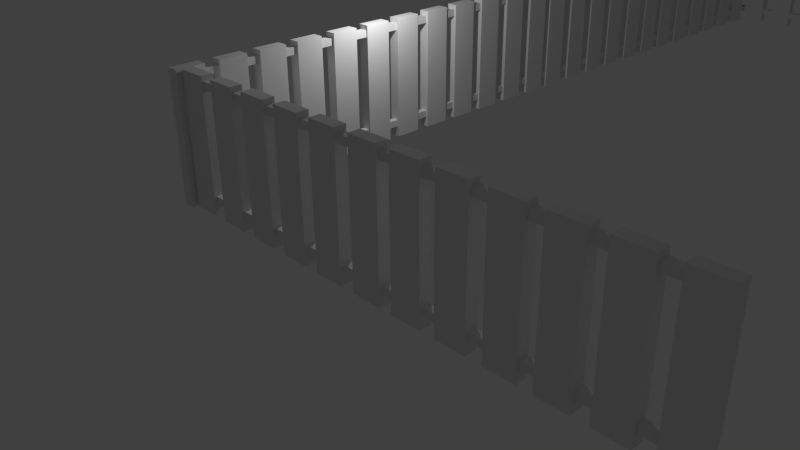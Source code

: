 # Source: redilprejoin2.blend  (saved by Blender 2.69.0; exported with 4.5.12 LTS)
import bpy
from mathutils import Matrix  # noqa: F401  (used for matrix-valued properties, if any)

bpy.ops.wm.read_factory_settings(use_empty=True)
scene = bpy.context.scene
scene.name = 'Scene'

# ---- collections
col_collection_1 = bpy.data.collections.new('Collection 1'); scene.collection.children.link(col_collection_1)

# ---- materials (node trees are filled in below, after node groups)
mat_blancomad = bpy.data.materials.new('BlancoMad')
mat_blancomad.alpha_threshold = 0.0
mat_blancomad.use_transparent_shadow = False
mat_blancomad.preview_render_type = 'CUBE'
mat_blancomad.roughness = 0.5
mat_blancomad.line_color = (0.0, 0.0, 0.0, 1.0)

# ---- material node trees

# ---- world
world_world = bpy.data.worlds.new('World'); scene.world = world_world
world_world.color = (0.05088, 0.05088, 0.05088)
world_world.use_sun_shadow = False
world_world.sun_shadow_jitter_overblur = 0.0
world_world.cycles.sampling_method = 'MANUAL'
world_world.cycles.sample_map_resolution = 256

# ---- cameras
cam_camera = bpy.data.cameras.new('Camera')
cam_camera.clip_end = 100.0
cam_camera.lens = 35.0
cam_camera.sensor_width = 32.0
cam_camera.sensor_height = 18.0
cam_camera.ortho_scale = 7.314
cam_camera.dof.focus_distance = 0.0
cam_camera.dof.aperture_fstop = 128.0

# ---- lights
light_lamp = bpy.data.lights.new('Lamp', 'POINT')
light_lamp.transmission_factor = 0.0
light_lamp.cutoff_distance = 30.0
light_lamp.energy = 100.0
light_lamp.shadow_buffer_clip_start = 1.001
light_lamp.shadow_soft_size = 0.1
light_lamp.shadow_maximum_resolution = 0.006
light_lamp.use_absolute_resolution = True
light_lamp.cycles.use_multiple_importance_sampling = False

# ---- meshes
me_redil = bpy.data.meshes.new('Redil')
me_redil.from_pydata([(5.343, 6.039, 0.2787), (5.343, 6.314, 0.1135), (5.46, 6.314, 0.1135), (5.46, 6.039, 0.2787), (5.343, 7.069, 2.023), (5.343, 7.344, 1.857), (5.46, 7.344, 1.857), (5.46, 7.069, 2.023), (5.343, 3.329, 1.869), (5.343, 7.692, 1.869), (5.46, 7.692, 1.869), (5.46, 3.329, 1.869), (5.343, 3.329, 1.983), (5.343, 7.692, 1.983), (5.46, 7.692, 1.983), (5.46, 3.329, 1.983), (4.925, -8.236, 1.88), (4.925, -8.122, 1.88), (5.232, -8.122, 1.88), (5.232, -8.236, 1.88), (4.925, -8.236, 1.993), (4.925, -8.122, 1.993), (5.232, -8.122, 1.993), (5.232, -8.236, 1.993), (5.632, -8.09, 0.06914), (5.632, -8.272, 0.06914), (5.181, -8.272, 0.06914), (5.181, -8.09, 0.06914), (5.632, -8.09, 2.069), (5.632, -8.272, 2.069), (5.181, -8.272, 2.069), (5.181, -8.09, 2.069), (4.925, -8.236, 0.2434), (4.925, -8.122, 0.2434), (5.232, -8.122, 0.2434), (5.232, -8.236, 0.2434), (4.925, -8.236, 0.3566), (4.925, -8.122, 0.3566), (5.232, -8.122, 0.3566), (5.232, -8.236, 0.3566), (4.242, -8.236, 1.88), (4.242, -8.122, 1.88), (4.549, -8.122, 1.88), (4.549, -8.236, 1.88), (4.242, -8.236, 1.993), (4.242, -8.122, 1.993), (4.549, -8.122, 1.993), (4.549, -8.236, 1.993), (4.949, -8.09, 0.06914), (4.949, -8.272, 0.06914), (4.498, -8.272, 0.06914), (4.498, -8.09, 0.06914), (4.949, -8.09, 2.069), (4.949, -8.272, 2.069), (4.498, -8.272, 2.069), (4.498, -8.09, 2.069), (4.242, -8.236, 0.2434), (4.242, -8.122, 0.2434), (4.549, -8.122, 0.2434), (4.549, -8.236, 0.2434), (4.242, -8.236, 0.3566), (4.242, -8.122, 0.3566), (4.549, -8.122, 0.3566), (4.549, -8.236, 0.3566), (3.572, -8.236, 1.88), (3.572, -8.122, 1.88), (3.879, -8.122, 1.88), (3.879, -8.236, 1.88), (3.572, -8.236, 1.993), (3.572, -8.122, 1.993), (3.879, -8.122, 1.993), (3.879, -8.236, 1.993), (4.279, -8.09, 0.06914), (4.279, -8.272, 0.06914), (3.829, -8.272, 0.06914), (3.829, -8.09, 0.06914), (4.279, -8.09, 2.069), (4.279, -8.272, 2.069), (3.829, -8.272, 2.069), (3.829, -8.09, 2.069), (3.572, -8.236, 0.2434), (3.572, -8.122, 0.2434), (3.879, -8.122, 0.2434), (3.879, -8.236, 0.2434), (3.572, -8.236, 0.3566), (3.572, -8.122, 0.3566), (3.879, -8.122, 0.3566), (3.879, -8.236, 0.3566), (2.909, -8.236, 1.88), (2.909, -8.122, 1.88), (3.216, -8.122, 1.88), (3.216, -8.236, 1.88), (2.909, -8.236, 1.993), (2.909, -8.122, 1.993), (3.216, -8.122, 1.993), (3.216, -8.236, 1.993), (3.616, -8.09, 0.06914), (3.616, -8.272, 0.06914), (3.166, -8.272, 0.06914), (3.166, -8.09, 0.06914), (3.616, -8.09, 2.069), (3.616, -8.272, 2.069), (3.166, -8.272, 2.069), (3.166, -8.09, 2.069), (2.909, -8.236, 0.2434), (2.909, -8.122, 0.2434), (3.216, -8.122, 0.2434), (3.216, -8.236, 0.2434), (2.909, -8.236, 0.3566), (2.909, -8.122, 0.3566), (3.216, -8.122, 0.3566), (3.216, -8.236, 0.3566), (2.226, -8.236, 1.88), (2.226, -8.122, 1.88), (2.533, -8.122, 1.88), (2.533, -8.236, 1.88), (2.226, -8.236, 1.993), (2.226, -8.122, 1.993), (2.533, -8.122, 1.993), (2.533, -8.236, 1.993), (2.933, -8.09, 0.06914), (2.933, -8.272, 0.06914), (2.483, -8.272, 0.06914), (2.483, -8.09, 0.06914), (2.933, -8.09, 2.069), (2.933, -8.272, 2.069), (2.483, -8.272, 2.069), (2.483, -8.09, 2.069), (2.226, -8.236, 0.2434), (2.226, -8.122, 0.2434), (2.533, -8.122, 0.2434), (2.533, -8.236, 0.2434), (2.226, -8.236, 0.3566), (2.226, -8.122, 0.3566), (2.533, -8.122, 0.3566), (2.533, -8.236, 0.3566), (1.557, -8.236, 1.88), (1.557, -8.122, 1.88), (1.864, -8.122, 1.88), (1.864, -8.236, 1.88), (1.557, -8.236, 1.993), (1.557, -8.122, 1.993), (1.864, -8.122, 1.993), (1.864, -8.236, 1.993), (2.264, -8.09, 0.06914), (2.264, -8.272, 0.06914), (1.814, -8.272, 0.06914), (1.814, -8.09, 0.06914), (2.264, -8.09, 2.069), (2.264, -8.272, 2.069), (1.814, -8.272, 2.069), (1.814, -8.09, 2.069), (1.557, -8.236, 0.2434), (1.557, -8.122, 0.2434), (1.864, -8.122, 0.2434), (1.864, -8.236, 0.2434), (1.557, -8.236, 0.3566), (1.557, -8.122, 0.3566), (1.864, -8.122, 0.3566), (1.864, -8.236, 0.3566), (0.909, -8.236, 1.88), (0.909, -8.122, 1.88), (1.216, -8.122, 1.88), (1.216, -8.236, 1.88), (0.909, -8.236, 1.993), (0.909, -8.122, 1.993), (1.216, -8.122, 1.993), (1.216, -8.236, 1.993), (1.616, -8.09, 0.06914), (1.616, -8.272, 0.06914), (1.166, -8.272, 0.06914), (1.166, -8.09, 0.06914), (1.616, -8.09, 2.069), (1.616, -8.272, 2.069), (1.166, -8.272, 2.069), (1.166, -8.09, 2.069), (0.909, -8.236, 0.2434), (0.909, -8.122, 0.2434), (1.216, -8.122, 0.2434), (1.216, -8.236, 0.2434), (0.909, -8.236, 0.3566), (0.909, -8.122, 0.3566), (1.216, -8.122, 0.3566), (1.216, -8.236, 0.3566), (0.2261, -8.236, 1.88), (0.2261, -8.122, 1.88), (0.5332, -8.122, 1.88), (0.5332, -8.236, 1.88), (0.2261, -8.236, 1.993), (0.2261, -8.122, 1.993), (0.5332, -8.122, 1.993), (0.5332, -8.236, 1.993), (0.9331, -8.09, 0.06914), (0.9331, -8.272, 0.06914), (0.4829, -8.272, 0.06914), (0.4829, -8.09, 0.06914), (0.9331, -8.09, 2.069), (0.9331, -8.272, 2.069), (0.4829, -8.272, 2.069), (0.4829, -8.09, 2.069), (0.2261, -8.236, 0.2434), (0.2261, -8.122, 0.2434), (0.5332, -8.122, 0.2434), (0.5332, -8.236, 0.2434), (0.2261, -8.236, 0.3566), (0.2261, -8.122, 0.3566), (0.5332, -8.122, 0.3566), (0.5332, -8.236, 0.3566), (-0.4433, -8.236, 1.88), (-0.4433, -8.122, 1.88), (-0.1362, -8.122, 1.88), (-0.1362, -8.236, 1.88), (-0.4433, -8.236, 1.993), (-0.4433, -8.122, 1.993), (-0.1362, -8.122, 1.993), (-0.1362, -8.236, 1.993), (0.2638, -8.09, 0.06914), (0.2638, -8.272, 0.06914), (-0.1864, -8.272, 0.06914), (-0.1864, -8.09, 0.06914), (0.2638, -8.09, 2.069), (0.2638, -8.272, 2.069), (-0.1864, -8.272, 2.069), (-0.1864, -8.09, 2.069), (-0.4433, -8.236, 0.2434), (-0.4433, -8.122, 0.2434), (-0.1362, -8.122, 0.2434), (-0.1362, -8.236, 0.2434), (-0.4433, -8.236, 0.3566), (-0.4433, -8.122, 0.3566), (-0.1362, -8.122, 0.3566), (-0.1362, -8.236, 0.3566), (-1.107, -8.236, 1.88), (-1.107, -8.122, 1.88), (-0.7994, -8.122, 1.88), (-0.7994, -8.236, 1.88), (-1.107, -8.236, 1.993), (-1.107, -8.122, 1.993), (-0.7994, -8.122, 1.993), (-0.7994, -8.236, 1.993), (-0.3995, -8.09, 0.06914), (-0.3995, -8.272, 0.06914), (-0.8497, -8.272, 0.06914), (-0.8497, -8.09, 0.06914), (-0.3995, -8.09, 2.069), (-0.3995, -8.272, 2.069), (-0.8497, -8.272, 2.069), (-0.8497, -8.09, 2.069), (-1.107, -8.236, 0.2434), (-1.107, -8.122, 0.2434), (-0.7994, -8.122, 0.2434), (-0.7994, -8.236, 0.2434), (-1.107, -8.236, 0.3566), (-1.107, -8.122, 0.3566), (-0.7994, -8.122, 0.3566), (-0.7994, -8.236, 0.3566), (-1.789, -8.236, 1.88), (-1.789, -8.122, 1.88), (-1.482, -8.122, 1.88), (-1.482, -8.236, 1.88), (-1.789, -8.236, 1.993), (-1.789, -8.122, 1.993), (-1.482, -8.122, 1.993), (-1.482, -8.236, 1.993), (-1.082, -8.09, 0.06914), (-1.082, -8.272, 0.06914), (-1.533, -8.272, 0.06914), (-1.533, -8.09, 0.06914), (-1.082, -8.09, 2.069), (-1.082, -8.272, 2.069), (-1.533, -8.272, 2.069), (-1.533, -8.09, 2.069), (-1.789, -8.236, 0.2434), (-1.789, -8.122, 0.2434), (-1.482, -8.122, 0.2434), (-1.482, -8.236, 0.2434), (-1.789, -8.236, 0.3566), (-1.789, -8.122, 0.3566), (-1.482, -8.122, 0.3566), (-1.482, -8.236, 0.3566), (-2.459, -8.236, 1.88), (-2.459, -8.122, 1.88), (-2.152, -8.122, 1.88), (-2.152, -8.236, 1.88), (-2.459, -8.236, 1.993), (-2.459, -8.122, 1.993), (-2.152, -8.122, 1.993), (-2.152, -8.236, 1.993), (-1.752, -8.09, 0.06914), (-1.752, -8.272, 0.06914), (-2.202, -8.272, 0.06914), (-2.202, -8.09, 0.06914), (-1.752, -8.09, 2.069), (-1.752, -8.272, 2.069), (-2.202, -8.272, 2.069), (-2.202, -8.09, 2.069), (-2.459, -8.236, 0.2434), (-2.459, -8.122, 0.2434), (-2.152, -8.122, 0.2434), (-2.152, -8.236, 0.2434), (-2.459, -8.236, 0.3566), (-2.459, -8.122, 0.3566), (-2.152, -8.122, 0.3566), (-2.152, -8.236, 0.3566), (-2.383, -7.648, 1.88), (-2.268, -7.648, 1.88), (-2.268, -7.955, 1.88), (-2.383, -7.955, 1.88), (-2.383, -7.648, 1.993), (-2.268, -7.648, 1.993), (-2.268, -7.955, 1.993), (-2.383, -7.955, 1.993), (-2.237, -8.355, 0.06914), (-2.419, -8.355, 0.06914), (-2.419, -7.905, 0.06914), (-2.237, -7.905, 0.06914), (-2.237, -8.355, 2.069), (-2.419, -8.355, 2.069), (-2.419, -7.905, 2.069), (-2.237, -7.905, 2.069), (-2.383, -7.648, 0.2434), (-2.268, -7.648, 0.2434), (-2.268, -7.955, 0.2434), (-2.383, -7.955, 0.2434), (-2.383, -7.648, 0.3566), (-2.268, -7.648, 0.3566), (-2.268, -7.955, 0.3566), (-2.383, -7.955, 0.3566), (-2.383, -6.965, 1.88), (-2.268, -6.965, 1.88), (-2.268, -7.272, 1.88), (-2.383, -7.272, 1.88), (-2.383, -6.965, 1.993), (-2.268, -6.965, 1.993), (-2.268, -7.272, 1.993), (-2.383, -7.272, 1.993), (-2.237, -7.672, 0.06914), (-2.419, -7.672, 0.06914), (-2.419, -7.222, 0.06914), (-2.237, -7.222, 0.06914), (-2.237, -7.672, 2.069), (-2.419, -7.672, 2.069), (-2.419, -7.222, 2.069), (-2.237, -7.222, 2.069), (-2.383, -6.965, 0.2434), (-2.268, -6.965, 0.2434), (-2.268, -7.272, 0.2434), (-2.383, -7.272, 0.2434), (-2.383, -6.965, 0.3566), (-2.268, -6.965, 0.3566), (-2.268, -7.272, 0.3566), (-2.383, -7.272, 0.3566), (-2.383, -6.296, 1.88), (-2.268, -6.296, 1.88), (-2.268, -6.603, 1.88), (-2.383, -6.603, 1.88), (-2.383, -6.296, 1.993), (-2.268, -6.296, 1.993), (-2.268, -6.603, 1.993), (-2.383, -6.603, 1.993), (-2.237, -7.003, 0.06914), (-2.419, -7.003, 0.06914), (-2.419, -6.552, 0.06914), (-2.237, -6.552, 0.06914), (-2.237, -7.003, 2.069), (-2.419, -7.003, 2.069), (-2.419, -6.552, 2.069), (-2.237, -6.552, 2.069), (-2.383, -6.296, 0.2434), (-2.268, -6.296, 0.2434), (-2.268, -6.603, 0.2434), (-2.383, -6.603, 0.2434), (-2.383, -6.296, 0.3566), (-2.268, -6.296, 0.3566), (-2.268, -6.603, 0.3566), (-2.383, -6.603, 0.3566), (-2.383, -5.632, 1.88), (-2.268, -5.632, 1.88), (-2.268, -5.939, 1.88), (-2.383, -5.939, 1.88), (-2.383, -5.632, 1.993), (-2.268, -5.632, 1.993), (-2.268, -5.939, 1.993), (-2.383, -5.939, 1.993), (-2.237, -6.339, 0.06914), (-2.419, -6.339, 0.06914), (-2.419, -5.889, 0.06914), (-2.237, -5.889, 0.06914), (-2.237, -6.339, 2.069), (-2.419, -6.339, 2.069), (-2.419, -5.889, 2.069), (-2.237, -5.889, 2.069), (-2.383, -5.632, 0.2434), (-2.268, -5.632, 0.2434), (-2.268, -5.939, 0.2434), (-2.383, -5.939, 0.2434), (-2.383, -5.632, 0.3566), (-2.268, -5.632, 0.3566), (-2.268, -5.939, 0.3566), (-2.383, -5.939, 0.3566), (-2.383, -4.949, 1.88), (-2.268, -4.949, 1.88), (-2.268, -5.256, 1.88), (-2.383, -5.256, 1.88), (-2.383, -4.949, 1.993), (-2.268, -4.949, 1.993), (-2.268, -5.256, 1.993), (-2.383, -5.256, 1.993), (-2.237, -5.656, 0.06914), (-2.419, -5.656, 0.06914), (-2.419, -5.206, 0.06914), (-2.237, -5.206, 0.06914), (-2.237, -5.656, 2.069), (-2.419, -5.656, 2.069), (-2.419, -5.206, 2.069), (-2.237, -5.206, 2.069), (-2.383, -4.949, 0.2434), (-2.268, -4.949, 0.2434), (-2.268, -5.256, 0.2434), (-2.383, -5.256, 0.2434), (-2.383, -4.949, 0.3566), (-2.268, -4.949, 0.3566), (-2.268, -5.256, 0.3566), (-2.383, -5.256, 0.3566), (-2.383, -4.28, 1.88), (-2.268, -4.28, 1.88), (-2.268, -4.587, 1.88), (-2.383, -4.587, 1.88), (-2.383, -4.28, 1.993), (-2.268, -4.28, 1.993), (-2.268, -4.587, 1.993), (-2.383, -4.587, 1.993), (-2.237, -4.987, 0.06914), (-2.419, -4.987, 0.06914), (-2.419, -4.537, 0.06914), (-2.237, -4.537, 0.06914), (-2.237, -4.987, 2.069), (-2.419, -4.987, 2.069), (-2.419, -4.537, 2.069), (-2.237, -4.537, 2.069), (-2.383, -4.28, 0.2434), (-2.268, -4.28, 0.2434), (-2.268, -4.587, 0.2434), (-2.383, -4.587, 0.2434), (-2.383, -4.28, 0.3566), (-2.268, -4.28, 0.3566), (-2.268, -4.587, 0.3566), (-2.383, -4.587, 0.3566), (-2.383, -3.632, 1.88), (-2.268, -3.632, 1.88), (-2.268, -3.939, 1.88), (-2.383, -3.939, 1.88), (-2.383, -3.632, 1.993), (-2.268, -3.632, 1.993), (-2.268, -3.939, 1.993), (-2.383, -3.939, 1.993), (-2.237, -4.339, 0.06914), (-2.419, -4.339, 0.06914), (-2.419, -3.889, 0.06914), (-2.237, -3.889, 0.06914), (-2.237, -4.339, 2.069), (-2.419, -4.339, 2.069), (-2.419, -3.889, 2.069), (-2.237, -3.889, 2.069), (-2.383, -3.632, 0.2434), (-2.268, -3.632, 0.2434), (-2.268, -3.939, 0.2434), (-2.383, -3.939, 0.2434), (-2.383, -3.632, 0.3566), (-2.268, -3.632, 0.3566), (-2.268, -3.939, 0.3566), (-2.383, -3.939, 0.3566), (-2.383, -2.949, 1.88), (-2.268, -2.949, 1.88), (-2.268, -3.256, 1.88), (-2.383, -3.256, 1.88), (-2.383, -2.949, 1.993), (-2.268, -2.949, 1.993), (-2.268, -3.256, 1.993), (-2.383, -3.256, 1.993), (-2.237, -3.656, 0.06914), (-2.419, -3.656, 0.06914), (-2.419, -3.206, 0.06914), (-2.237, -3.206, 0.06914), (-2.237, -3.656, 2.069), (-2.419, -3.656, 2.069), (-2.419, -3.206, 2.069), (-2.237, -3.206, 2.069), (-2.383, -2.949, 0.2434), (-2.268, -2.949, 0.2434), (-2.268, -3.256, 0.2434), (-2.383, -3.256, 0.2434), (-2.383, -2.949, 0.3566), (-2.268, -2.949, 0.3566), (-2.268, -3.256, 0.3566), (-2.383, -3.256, 0.3566), (-2.383, -2.28, 1.88), (-2.268, -2.28, 1.88), (-2.268, -2.587, 1.88), (-2.383, -2.587, 1.88), (-2.383, -2.28, 1.993), (-2.268, -2.28, 1.993), (-2.268, -2.587, 1.993), (-2.383, -2.587, 1.993), (-2.237, -2.987, 0.06914), (-2.419, -2.987, 0.06914), (-2.419, -2.537, 0.06914), (-2.237, -2.537, 0.06914), (-2.237, -2.987, 2.069), (-2.419, -2.987, 2.069), (-2.419, -2.537, 2.069), (-2.237, -2.537, 2.069), (-2.383, -2.28, 0.2434), (-2.268, -2.28, 0.2434), (-2.268, -2.587, 0.2434), (-2.383, -2.587, 0.2434), (-2.383, -2.28, 0.3566), (-2.268, -2.28, 0.3566), (-2.268, -2.587, 0.3566), (-2.383, -2.587, 0.3566), (-2.383, -1.617, 1.88), (-2.268, -1.617, 1.88), (-2.268, -1.924, 1.88), (-2.383, -1.924, 1.88), (-2.383, -1.617, 1.993), (-2.268, -1.617, 1.993), (-2.268, -1.924, 1.993), (-2.383, -1.924, 1.993), (-2.237, -2.324, 0.06914), (-2.419, -2.324, 0.06914), (-2.419, -1.874, 0.06914), (-2.237, -1.874, 0.06914), (-2.237, -2.324, 2.069), (-2.419, -2.324, 2.069), (-2.419, -1.874, 2.069), (-2.237, -1.874, 2.069), (-2.383, -1.617, 0.2434), (-2.268, -1.617, 0.2434), (-2.268, -1.924, 0.2434), (-2.383, -1.924, 0.2434), (-2.383, -1.617, 0.3566), (-2.268, -1.617, 0.3566), (-2.268, -1.924, 0.3566), (-2.383, -1.924, 0.3566), (-2.383, -0.9337, 1.88), (-2.268, -0.9337, 1.88), (-2.268, -1.241, 1.88), (-2.383, -1.241, 1.88), (-2.383, -0.9337, 1.993), (-2.268, -0.9337, 1.993), (-2.268, -1.241, 1.993), (-2.383, -1.241, 1.993), (-2.237, -1.641, 0.06914), (-2.419, -1.641, 0.06914), (-2.419, -1.191, 0.06914), (-2.237, -1.191, 0.06914), (-2.237, -1.641, 2.069), (-2.419, -1.641, 2.069), (-2.419, -1.191, 2.069), (-2.237, -1.191, 2.069), (-2.383, -0.9337, 0.2434), (-2.268, -0.9337, 0.2434), (-2.268, -1.241, 0.2434), (-2.383, -1.241, 0.2434), (-2.383, -0.9337, 0.3566), (-2.268, -0.9337, 0.3566), (-2.268, -1.241, 0.3566), (-2.383, -1.241, 0.3566), (-2.383, -0.2644, 1.88), (-2.268, -0.2644, 1.88), (-2.268, -0.5715, 1.88), (-2.383, -0.5715, 1.88), (-2.383, -0.2644, 1.993), (-2.268, -0.2644, 1.993), (-2.268, -0.5715, 1.993), (-2.383, -0.5715, 1.993), (-2.237, -0.9714, 0.06914), (-2.419, -0.9714, 0.06914), (-2.419, -0.5212, 0.06914), (-2.237, -0.5212, 0.06914), (-2.237, -0.9715, 2.069), (-2.419, -0.9714, 2.069), (-2.419, -0.5212, 2.069), (-2.237, -0.5212, 2.069), (-2.383, -0.2644, 0.2434), (-2.268, -0.2644, 0.2434), (-2.268, -0.5715, 0.2434), (-2.383, -0.5715, 0.2434), (-2.383, -0.2644, 0.3566), (-2.268, -0.2644, 0.3566), (-2.268, -0.5715, 0.3566), (-2.383, -0.5715, 0.3566), (-2.383, 0.3363, 1.88), (-2.268, 0.3363, 1.88), (-2.268, 0.0292, 1.88), (-2.383, 0.0292, 1.88), (-2.383, 0.3363, 1.993), (-2.268, 0.3363, 1.993), (-2.268, 0.0292, 1.993), (-2.383, 0.0292, 1.993), (-2.237, -0.3708, 0.06914), (-2.419, -0.3708, 0.06914), (-2.419, 0.07947, 0.06914), (-2.237, 0.07947, 0.06914), (-2.237, -0.3708, 2.069), (-2.419, -0.3708, 2.069), (-2.419, 0.07947, 2.069), (-2.237, 0.07947, 2.069), (-2.383, 0.3363, 0.2434), (-2.268, 0.3363, 0.2434), (-2.268, 0.0292, 0.2434), (-2.383, 0.0292, 0.2434), (-2.383, 0.3363, 0.3566), (-2.268, 0.3363, 0.3566), (-2.268, 0.0292, 0.3566), (-2.383, 0.0292, 0.3566), (-2.383, 1.019, 1.88), (-2.268, 1.019, 1.88), (-2.268, 0.7121, 1.88), (-2.383, 0.7121, 1.88), (-2.383, 1.019, 1.993), (-2.268, 1.019, 1.993), (-2.268, 0.7121, 1.993), (-2.383, 0.7121, 1.993), (-2.237, 0.3122, 0.06914), (-2.419, 0.3122, 0.06914), (-2.419, 0.7624, 0.06914), (-2.237, 0.7624, 0.06914), (-2.237, 0.3122, 2.069), (-2.419, 0.3122, 2.069), (-2.419, 0.7624, 2.069), (-2.237, 0.7624, 2.069), (-2.383, 1.019, 0.2434), (-2.268, 1.019, 0.2434), (-2.268, 0.7121, 0.2434), (-2.383, 0.7121, 0.2434), (-2.383, 1.019, 0.3566), (-2.268, 1.019, 0.3566), (-2.268, 0.7121, 0.3566), (-2.383, 0.7121, 0.3566), (-2.383, 1.689, 1.88), (-2.268, 1.689, 1.88), (-2.268, 1.381, 1.88), (-2.383, 1.381, 1.88), (-2.383, 1.689, 1.993), (-2.268, 1.689, 1.993), (-2.268, 1.381, 1.993), (-2.383, 1.381, 1.993), (-2.237, 0.9815, 0.06914), (-2.419, 0.9815, 0.06914), (-2.419, 1.432, 0.06914), (-2.237, 1.432, 0.06914), (-2.237, 0.9815, 2.069), (-2.419, 0.9815, 2.069), (-2.419, 1.432, 2.069), (-2.237, 1.432, 2.069), (-2.383, 1.689, 0.2434), (-2.268, 1.689, 0.2434), (-2.268, 1.381, 0.2434), (-2.383, 1.381, 0.2434), (-2.383, 1.689, 0.3566), (-2.268, 1.689, 0.3566), (-2.268, 1.381, 0.3566), (-2.383, 1.381, 0.3566), (-2.383, 2.352, 1.88), (-2.268, 2.352, 1.88), (-2.268, 2.045, 1.88), (-2.383, 2.045, 1.88), (-2.383, 2.352, 1.993), (-2.268, 2.352, 1.993), (-2.268, 2.045, 1.993), (-2.383, 2.045, 1.993), (-2.237, 1.645, 0.06914), (-2.419, 1.645, 0.06914), (-2.419, 2.095, 0.06914), (-2.237, 2.095, 0.06914), (-2.237, 1.645, 2.069), (-2.419, 1.645, 2.069), (-2.419, 2.095, 2.069), (-2.237, 2.095, 2.069), (-2.383, 2.352, 0.2434), (-2.268, 2.352, 0.2434), (-2.268, 2.045, 0.2434), (-2.383, 2.045, 0.2434), (-2.383, 2.352, 0.3566), (-2.268, 2.352, 0.3566), (-2.268, 2.045, 0.3566), (-2.383, 2.045, 0.3566), (-2.383, 3.035, 1.88), (-2.268, 3.035, 1.88), (-2.268, 2.728, 1.88), (-2.383, 2.728, 1.88), (-2.383, 3.035, 1.993), (-2.268, 3.035, 1.993), (-2.268, 2.728, 1.993), (-2.383, 2.728, 1.993), (-2.237, 2.328, 0.06914), (-2.419, 2.328, 0.06914), (-2.419, 2.778, 0.06914), (-2.237, 2.778, 0.06914), (-2.237, 2.328, 2.069), (-2.419, 2.328, 2.069), (-2.419, 2.778, 2.069), (-2.237, 2.778, 2.069), (-2.383, 3.035, 0.2434), (-2.268, 3.035, 0.2434), (-2.268, 2.728, 0.2434), (-2.383, 2.728, 0.2434), (-2.383, 3.035, 0.3566), (-2.268, 3.035, 0.3566), (-2.268, 2.728, 0.3566), (-2.383, 2.728, 0.3566), (-2.383, 3.704, 1.88), (-2.268, 3.704, 1.88), (-2.268, 3.397, 1.88), (-2.383, 3.397, 1.88), (-2.383, 3.704, 1.993), (-2.268, 3.704, 1.993), (-2.268, 3.397, 1.993), (-2.383, 3.397, 1.993), (-2.237, 2.997, 0.06914), (-2.419, 2.997, 0.06914), (-2.419, 3.447, 0.06914), (-2.237, 3.447, 0.06914), (-2.237, 2.997, 2.069), (-2.419, 2.997, 2.069), (-2.419, 3.447, 2.069), (-2.237, 3.447, 2.069), (-2.383, 3.704, 0.2434), (-2.268, 3.704, 0.2434), (-2.268, 3.397, 0.2434), (-2.383, 3.397, 0.2434), (-2.383, 3.704, 0.3566), (-2.268, 3.704, 0.3566), (-2.268, 3.397, 0.3566), (-2.383, 3.397, 0.3566), (-2.383, 4.352, 1.88), (-2.268, 4.352, 1.88), (-2.268, 4.045, 1.88), (-2.383, 4.045, 1.88), (-2.383, 4.352, 1.993), (-2.268, 4.352, 1.993), (-2.268, 4.045, 1.993), (-2.383, 4.045, 1.993), (-2.237, 3.645, 0.06914), (-2.419, 3.645, 0.06914), (-2.419, 4.095, 0.06914), (-2.237, 4.095, 0.06914), (-2.237, 3.645, 2.069), (-2.419, 3.645, 2.069), (-2.419, 4.095, 2.069), (-2.237, 4.095, 2.069), (-2.383, 4.352, 0.2434), (-2.268, 4.352, 0.2434), (-2.268, 4.045, 0.2434), (-2.383, 4.045, 0.2434), (-2.383, 4.352, 0.3566), (-2.268, 4.352, 0.3566), (-2.268, 4.045, 0.3566), (-2.383, 4.045, 0.3566), (-2.383, 5.035, 1.88), (-2.268, 5.035, 1.88), (-2.268, 4.728, 1.88), (-2.383, 4.728, 1.88), (-2.383, 5.035, 1.993), (-2.268, 5.035, 1.993), (-2.268, 4.728, 1.993), (-2.383, 4.728, 1.993), (-2.237, 4.328, 0.06914), (-2.419, 4.328, 0.06914), (-2.419, 4.778, 0.06914), (-2.237, 4.778, 0.06914), (-2.237, 4.328, 2.069), (-2.419, 4.328, 2.069), (-2.419, 4.778, 2.069), (-2.237, 4.778, 2.069), (-2.383, 5.035, 0.2434), (-2.268, 5.035, 0.2434), (-2.268, 4.728, 0.2434), (-2.383, 4.728, 0.2434), (-2.383, 5.035, 0.3566), (-2.268, 5.035, 0.3566), (-2.268, 4.728, 0.3566), (-2.383, 4.728, 0.3566), (-2.383, 5.704, 1.88), (-2.268, 5.704, 1.88), (-2.268, 5.397, 1.88), (-2.383, 5.397, 1.88), (-2.383, 5.704, 1.993), (-2.268, 5.704, 1.993), (-2.268, 5.397, 1.993), (-2.383, 5.397, 1.993), (-2.237, 4.997, 0.06914), (-2.419, 4.997, 0.06914), (-2.419, 5.447, 0.06914), (-2.237, 5.447, 0.06914), (-2.237, 4.997, 2.069), (-2.419, 4.997, 2.069), (-2.419, 5.447, 2.069), (-2.237, 5.447, 2.069), (-2.383, 5.704, 0.2434), (-2.268, 5.704, 0.2434), (-2.268, 5.397, 0.2434), (-2.383, 5.397, 0.2434), (-2.383, 5.704, 0.3566), (-2.268, 5.704, 0.3566), (-2.268, 5.397, 0.3566), (-2.383, 5.397, 0.3566), (-2.383, 6.367, 1.88), (-2.268, 6.367, 1.88), (-2.268, 6.06, 1.88), (-2.383, 6.06, 1.88), (-2.383, 6.367, 1.993), (-2.268, 6.367, 1.993), (-2.268, 6.06, 1.993), (-2.383, 6.06, 1.993), (-2.237, 5.66, 0.06914), (-2.419, 5.66, 0.06914), (-2.419, 6.111, 0.06914), (-2.237, 6.111, 0.06914), (-2.237, 5.66, 2.069), (-2.419, 5.66, 2.069), (-2.419, 6.111, 2.069), (-2.237, 6.111, 2.069), (-2.383, 6.367, 0.2434), (-2.268, 6.367, 0.2434), (-2.268, 6.06, 0.2434), (-2.383, 6.06, 0.2434), (-2.383, 6.367, 0.3566), (-2.268, 6.367, 0.3566), (-2.268, 6.06, 0.3566), (-2.383, 6.06, 0.3566), (-2.383, 7.05, 1.88), (-2.268, 7.05, 1.88), (-2.268, 6.743, 1.88), (-2.383, 6.743, 1.88), (-2.383, 7.05, 1.993), (-2.268, 7.05, 1.993), (-2.268, 6.743, 1.993), (-2.383, 6.743, 1.993), (-2.237, 6.343, 0.06914), (-2.419, 6.343, 0.06914), (-2.419, 6.794, 0.06914), (-2.237, 6.794, 0.06914), (-2.237, 6.343, 2.069), (-2.419, 6.343, 2.069), (-2.419, 6.794, 2.069), (-2.237, 6.794, 2.069), (-2.383, 7.05, 0.2434), (-2.268, 7.05, 0.2434), (-2.268, 6.743, 0.2434), (-2.383, 6.743, 0.2434), (-2.383, 7.05, 0.3566), (-2.268, 7.05, 0.3566), (-2.268, 6.743, 0.3566), (-2.383, 6.743, 0.3566), (-2.383, 7.72, 1.88), (-2.268, 7.72, 1.88), (-2.268, 7.413, 1.88), (-2.383, 7.413, 1.88), (-2.383, 7.72, 1.993), (-2.268, 7.72, 1.993), (-2.268, 7.413, 1.993), (-2.383, 7.413, 1.993), (-2.237, 7.013, 0.06914), (-2.419, 7.013, 0.06914), (-2.419, 7.463, 0.06914), (-2.237, 7.463, 0.06914), (-2.237, 7.013, 2.069), (-2.419, 7.013, 2.069), (-2.419, 7.463, 2.069), (-2.237, 7.463, 2.069), (-2.383, 7.72, 0.2434), (-2.268, 7.72, 0.2434), (-2.268, 7.413, 0.2434), (-2.383, 7.413, 0.2434), (-2.383, 7.72, 0.3566), (-2.268, 7.72, 0.3566), (-2.268, 7.413, 0.3566), (-2.383, 7.413, 0.3566), (4.925, 7.631, 1.88), (4.925, 7.746, 1.88), (5.232, 7.746, 1.88), (5.232, 7.631, 1.88), (4.925, 7.631, 1.993), (4.925, 7.746, 1.993), (5.232, 7.746, 1.993), (5.232, 7.631, 1.993), (5.632, 7.777, 0.06914), (5.632, 7.595, 0.06914), (5.181, 7.595, 0.06914), (5.181, 7.777, 0.06914), (5.632, 7.777, 2.069), (5.632, 7.595, 2.069), (5.181, 7.595, 2.069), (5.181, 7.777, 2.069), (4.925, 7.631, 0.2434), (4.925, 7.746, 0.2434), (5.232, 7.746, 0.2434), (5.232, 7.631, 0.2434), (4.925, 7.631, 0.3566), (4.925, 7.746, 0.3566), (5.232, 7.746, 0.3566), (5.232, 7.631, 0.3566), (4.242, 7.631, 1.88), (4.242, 7.746, 1.88), (4.549, 7.746, 1.88), (4.549, 7.631, 1.88), (4.242, 7.631, 1.993), (4.242, 7.746, 1.993), (4.549, 7.746, 1.993), (4.549, 7.631, 1.993), (4.949, 7.777, 0.06914), (4.949, 7.595, 0.06914), (4.498, 7.595, 0.06914), (4.498, 7.777, 0.06914), (4.949, 7.777, 2.069), (4.949, 7.595, 2.069), (4.498, 7.595, 2.069), (4.498, 7.777, 2.069), (4.242, 7.631, 0.2434), (4.242, 7.746, 0.2434), (4.549, 7.746, 0.2434), (4.549, 7.631, 0.2434), (4.242, 7.631, 0.3566), (4.242, 7.746, 0.3566), (4.549, 7.746, 0.3566), (4.549, 7.631, 0.3566), (3.572, 7.631, 1.88), (3.572, 7.746, 1.88), (3.879, 7.746, 1.88), (3.879, 7.631, 1.88), (3.572, 7.631, 1.993), (3.572, 7.746, 1.993), (3.879, 7.746, 1.993), (3.879, 7.631, 1.993), (4.279, 7.777, 0.06914), (4.279, 7.595, 0.06914), (3.829, 7.595, 0.06914), (3.829, 7.777, 0.06914), (4.279, 7.777, 2.069), (4.279, 7.595, 2.069), (3.829, 7.595, 2.069), (3.829, 7.777, 2.069), (3.572, 7.631, 0.2434), (3.572, 7.746, 0.2434), (3.879, 7.746, 0.2434), (3.879, 7.631, 0.2434), (3.572, 7.631, 0.3566), (3.572, 7.746, 0.3566), (3.879, 7.746, 0.3566), (3.879, 7.631, 0.3566), (2.909, 7.631, 1.88), (2.909, 7.746, 1.88), (3.216, 7.746, 1.88), (3.216, 7.631, 1.88), (2.909, 7.631, 1.993), (2.909, 7.746, 1.993), (3.216, 7.746, 1.993), (3.216, 7.631, 1.993), (3.616, 7.777, 0.06914), (3.616, 7.595, 0.06914), (3.166, 7.595, 0.06914), (3.166, 7.777, 0.06914), (3.616, 7.777, 2.069), (3.616, 7.595, 2.069), (3.166, 7.595, 2.069), (3.166, 7.777, 2.069), (2.909, 7.631, 0.2434), (2.909, 7.746, 0.2434), (3.216, 7.746, 0.2434), (3.216, 7.631, 0.2434), (2.909, 7.631, 0.3566), (2.909, 7.746, 0.3566), (3.216, 7.746, 0.3566), (3.216, 7.631, 0.3566), (2.226, 7.631, 1.88), (2.226, 7.746, 1.88), (2.533, 7.746, 1.88), (2.533, 7.631, 1.88), (2.226, 7.631, 1.993), (2.226, 7.746, 1.993), (2.533, 7.746, 1.993), (2.533, 7.631, 1.993), (2.933, 7.777, 0.06914), (2.933, 7.595, 0.06914), (2.483, 7.595, 0.06914), (2.483, 7.777, 0.06914), (2.933, 7.777, 2.069), (2.933, 7.595, 2.069), (2.483, 7.595, 2.069), (2.483, 7.777, 2.069), (2.226, 7.631, 0.2434), (2.226, 7.746, 0.2434), (2.533, 7.746, 0.2434), (2.533, 7.631, 0.2434), (2.226, 7.631, 0.3566), (2.226, 7.746, 0.3566), (2.533, 7.746, 0.3566), (2.533, 7.631, 0.3566), (1.557, 7.631, 1.88), (1.557, 7.746, 1.88), (1.864, 7.746, 1.88), (1.864, 7.631, 1.88), (1.557, 7.631, 1.993), (1.557, 7.746, 1.993), (1.864, 7.746, 1.993), (1.864, 7.631, 1.993), (2.264, 7.777, 0.06914), (2.264, 7.595, 0.06914), (1.814, 7.595, 0.06914), (1.814, 7.777, 0.06914), (2.264, 7.777, 2.069), (2.264, 7.595, 2.069), (1.814, 7.595, 2.069), (1.814, 7.777, 2.069), (1.557, 7.631, 0.2434), (1.557, 7.746, 0.2434), (1.864, 7.746, 0.2434), (1.864, 7.631, 0.2434), (1.557, 7.631, 0.3566), (1.557, 7.746, 0.3566), (1.864, 7.746, 0.3566), (1.864, 7.631, 0.3566), (0.909, 7.631, 1.88), (0.909, 7.746, 1.88), (1.216, 7.746, 1.88), (1.216, 7.631, 1.88), (0.909, 7.631, 1.993), (0.909, 7.746, 1.993), (1.216, 7.746, 1.993), (1.216, 7.631, 1.993), (1.616, 7.777, 0.06914), (1.616, 7.595, 0.06914), (1.166, 7.595, 0.06914), (1.166, 7.777, 0.06914), (1.616, 7.777, 2.069), (1.616, 7.595, 2.069), (1.166, 7.595, 2.069), (1.166, 7.777, 2.069), (0.909, 7.631, 0.2434), (0.909, 7.746, 0.2434), (1.216, 7.746, 0.2434), (1.216, 7.631, 0.2434), (0.909, 7.631, 0.3566), (0.909, 7.746, 0.3566), (1.216, 7.746, 0.3566), (1.216, 7.631, 0.3566), (0.2261, 7.631, 1.88), (0.2261, 7.746, 1.88), (0.5332, 7.746, 1.88), (0.5332, 7.631, 1.88), (0.2261, 7.631, 1.993), (0.2261, 7.746, 1.993), (0.5332, 7.746, 1.993), (0.5332, 7.631, 1.993), (0.9331, 7.777, 0.06914), (0.9331, 7.595, 0.06914), (0.4829, 7.595, 0.06914), (0.4829, 7.777, 0.06914), (0.9331, 7.777, 2.069), (0.9331, 7.595, 2.069), (0.4829, 7.595, 2.069), (0.4829, 7.777, 2.069), (0.2261, 7.631, 0.2434), (0.2261, 7.746, 0.2434), (0.5332, 7.746, 0.2434), (0.5332, 7.631, 0.2434), (0.2261, 7.631, 0.3566), (0.2261, 7.746, 0.3566), (0.5332, 7.746, 0.3566), (0.5332, 7.631, 0.3566), (-0.4433, 7.631, 1.88), (-0.4433, 7.746, 1.88), (-0.1362, 7.746, 1.88), (-0.1362, 7.631, 1.88), (-0.4433, 7.631, 1.993), (-0.4433, 7.746, 1.993), (-0.1362, 7.746, 1.993), (-0.1362, 7.631, 1.993), (0.2638, 7.777, 0.06914), (0.2638, 7.595, 0.06914), (-0.1864, 7.595, 0.06914), (-0.1864, 7.777, 0.06914), (0.2638, 7.777, 2.069), (0.2638, 7.595, 2.069), (-0.1864, 7.595, 2.069), (-0.1864, 7.777, 2.069), (-0.4433, 7.631, 0.2434), (-0.4433, 7.746, 0.2434), (-0.1362, 7.746, 0.2434), (-0.1362, 7.631, 0.2434), (-0.4433, 7.631, 0.3566), (-0.4433, 7.746, 0.3566), (-0.1362, 7.746, 0.3566), (-0.1362, 7.631, 0.3566), (-1.107, 7.631, 1.88), (-1.107, 7.746, 1.88), (-0.7994, 7.746, 1.88), (-0.7994, 7.631, 1.88), (-1.107, 7.631, 1.993), (-1.107, 7.746, 1.993), (-0.7994, 7.746, 1.993), (-0.7994, 7.631, 1.993), (-0.3995, 7.777, 0.06914), (-0.3995, 7.595, 0.06914), (-0.8497, 7.595, 0.06914), (-0.8497, 7.777, 0.06914), (-0.3995, 7.777, 2.069), (-0.3995, 7.595, 2.069), (-0.8497, 7.595, 2.069), (-0.8497, 7.777, 2.069), (-1.107, 7.631, 0.2434), (-1.107, 7.746, 0.2434), (-0.7994, 7.746, 0.2434), (-0.7994, 7.631, 0.2434), (-1.107, 7.631, 0.3566), (-1.107, 7.746, 0.3566), (-0.7994, 7.746, 0.3566), (-0.7994, 7.631, 0.3566), (-1.789, 7.631, 1.88), (-1.789, 7.746, 1.88), (-1.482, 7.746, 1.88), (-1.482, 7.631, 1.88), (-1.789, 7.631, 1.993), (-1.789, 7.746, 1.993), (-1.482, 7.746, 1.993), (-1.482, 7.631, 1.993), (-1.082, 7.777, 0.06914), (-1.082, 7.595, 0.06914), (-1.533, 7.595, 0.06914), (-1.533, 7.777, 0.06914), (-1.082, 7.777, 2.069), (-1.082, 7.595, 2.069), (-1.533, 7.595, 2.069), (-1.533, 7.777, 2.069), (-1.789, 7.631, 0.2434), (-1.789, 7.746, 0.2434), (-1.482, 7.746, 0.2434), (-1.482, 7.631, 0.2434), (-1.789, 7.631, 0.3566), (-1.789, 7.746, 0.3566), (-1.482, 7.746, 0.3566), (-1.482, 7.631, 0.3566), (-2.459, 7.631, 1.88), (-2.459, 7.746, 1.88), (-2.152, 7.746, 1.88), (-2.152, 7.631, 1.88), (-2.459, 7.631, 1.993), (-2.459, 7.746, 1.993), (-2.152, 7.746, 1.993), (-2.152, 7.631, 1.993), (-1.752, 7.777, 0.06914), (-1.752, 7.595, 0.06914), (-2.202, 7.595, 0.06914), (-2.202, 7.777, 0.06914), (-1.752, 7.777, 2.069), (-1.752, 7.595, 2.069), (-2.202, 7.595, 2.069), (-2.202, 7.777, 2.069), (-2.459, 7.631, 0.2434), (-2.459, 7.746, 0.2434), (-2.152, 7.746, 0.2434), (-2.152, 7.631, 0.2434), (-2.459, 7.631, 0.3566), (-2.459, 7.746, 0.3566), (-2.152, 7.746, 0.3566), (-2.152, 7.631, 0.3566), (5.343, 3.329, 0.281), (5.343, 7.692, 0.281), (5.46, 7.692, 0.281), (5.46, 3.329, 0.281), (5.343, 3.329, 0.394), (5.343, 7.692, 0.394), (5.46, 7.692, 0.394), (5.46, 3.329, 0.394), (5.343, 4.236, 0.05996), (5.343, 4.537, 0.1716), (5.46, 4.537, 0.1716), (5.46, 4.236, 0.05996), (5.343, 3.54, 1.935), (5.343, 3.841, 2.046), (5.46, 3.841, 2.046), (5.46, 3.54, 1.935), (5.343, 5.183, 0.05321), (5.343, 5.504, 0.05321), (5.46, 5.504, 0.05321), (5.46, 5.183, 0.05321), (5.343, 5.183, 1.13), (5.343, 5.504, 1.13), (5.46, 5.504, 1.13), (5.46, 5.183, 1.13)], [], [(4, 5, 1, 0), (5, 6, 2, 1), (6, 7, 3, 2), (7, 4, 0, 3), (0, 1, 2, 3), (7, 6, 5, 4), (12, 13, 9, 8), (13, 14, 10, 9), (14, 15, 11, 10), (15, 12, 8, 11), (8, 9, 10, 11), (15, 14, 13, 12), (20, 21, 17, 16), (21, 22, 18, 17), (22, 23, 19, 18), (23, 20, 16, 19), (16, 17, 18, 19), (23, 22, 21, 20), (24, 25, 26, 27), (28, 31, 30, 29), (24, 28, 29, 25), (25, 29, 30, 26), (26, 30, 31, 27), (28, 24, 27, 31), (36, 37, 33, 32), (37, 38, 34, 33), (38, 39, 35, 34), (39, 36, 32, 35), (32, 33, 34, 35), (39, 38, 37, 36), (44, 45, 41, 40), (45, 46, 42, 41), (46, 47, 43, 42), (47, 44, 40, 43), (40, 41, 42, 43), (47, 46, 45, 44), (48, 49, 50, 51), (52, 55, 54, 53), (48, 52, 53, 49), (49, 53, 54, 50), (50, 54, 55, 51), (52, 48, 51, 55), (60, 61, 57, 56), (61, 62, 58, 57), (62, 63, 59, 58), (63, 60, 56, 59), (56, 57, 58, 59), (63, 62, 61, 60), (68, 69, 65, 64), (69, 70, 66, 65), (70, 71, 67, 66), (71, 68, 64, 67), (64, 65, 66, 67), (71, 70, 69, 68), (72, 73, 74, 75), (76, 79, 78, 77), (72, 76, 77, 73), (73, 77, 78, 74), (74, 78, 79, 75), (76, 72, 75, 79), (84, 85, 81, 80), (85, 86, 82, 81), (86, 87, 83, 82), (87, 84, 80, 83), (80, 81, 82, 83), (87, 86, 85, 84), (92, 93, 89, 88), (93, 94, 90, 89), (94, 95, 91, 90), (95, 92, 88, 91), (88, 89, 90, 91), (95, 94, 93, 92), (96, 97, 98, 99), (100, 103, 102, 101), (96, 100, 101, 97), (97, 101, 102, 98), (98, 102, 103, 99), (100, 96, 99, 103), (108, 109, 105, 104), (109, 110, 106, 105), (110, 111, 107, 106), (111, 108, 104, 107), (104, 105, 106, 107), (111, 110, 109, 108), (116, 117, 113, 112), (117, 118, 114, 113), (118, 119, 115, 114), (119, 116, 112, 115), (112, 113, 114, 115), (119, 118, 117, 116), (120, 121, 122, 123), (124, 127, 126, 125), (120, 124, 125, 121), (121, 125, 126, 122), (122, 126, 127, 123), (124, 120, 123, 127), (132, 133, 129, 128), (133, 134, 130, 129), (134, 135, 131, 130), (135, 132, 128, 131), (128, 129, 130, 131), (135, 134, 133, 132), (140, 141, 137, 136), (141, 142, 138, 137), (142, 143, 139, 138), (143, 140, 136, 139), (136, 137, 138, 139), (143, 142, 141, 140), (144, 145, 146, 147), (148, 151, 150, 149), (144, 148, 149, 145), (145, 149, 150, 146), (146, 150, 151, 147), (148, 144, 147, 151), (156, 157, 153, 152), (157, 158, 154, 153), (158, 159, 155, 154), (159, 156, 152, 155), (152, 153, 154, 155), (159, 158, 157, 156), (164, 165, 161, 160), (165, 166, 162, 161), (166, 167, 163, 162), (167, 164, 160, 163), (160, 161, 162, 163), (167, 166, 165, 164), (168, 169, 170, 171), (172, 175, 174, 173), (168, 172, 173, 169), (169, 173, 174, 170), (170, 174, 175, 171), (172, 168, 171, 175), (180, 181, 177, 176), (181, 182, 178, 177), (182, 183, 179, 178), (183, 180, 176, 179), (176, 177, 178, 179), (183, 182, 181, 180), (188, 189, 185, 184), (189, 190, 186, 185), (190, 191, 187, 186), (191, 188, 184, 187), (184, 185, 186, 187), (191, 190, 189, 188), (192, 193, 194, 195), (196, 199, 198, 197), (192, 196, 197, 193), (193, 197, 198, 194), (194, 198, 199, 195), (196, 192, 195, 199), (204, 205, 201, 200), (205, 206, 202, 201), (206, 207, 203, 202), (207, 204, 200, 203), (200, 201, 202, 203), (207, 206, 205, 204), (212, 213, 209, 208), (213, 214, 210, 209), (214, 215, 211, 210), (215, 212, 208, 211), (208, 209, 210, 211), (215, 214, 213, 212), (216, 217, 218, 219), (220, 223, 222, 221), (216, 220, 221, 217), (217, 221, 222, 218), (218, 222, 223, 219), (220, 216, 219, 223), (228, 229, 225, 224), (229, 230, 226, 225), (230, 231, 227, 226), (231, 228, 224, 227), (224, 225, 226, 227), (231, 230, 229, 228), (236, 237, 233, 232), (237, 238, 234, 233), (238, 239, 235, 234), (239, 236, 232, 235), (232, 233, 234, 235), (239, 238, 237, 236), (240, 241, 242, 243), (244, 247, 246, 245), (240, 244, 245, 241), (241, 245, 246, 242), (242, 246, 247, 243), (244, 240, 243, 247), (252, 253, 249, 248), (253, 254, 250, 249), (254, 255, 251, 250), (255, 252, 248, 251), (248, 249, 250, 251), (255, 254, 253, 252), (260, 261, 257, 256), (261, 262, 258, 257), (262, 263, 259, 258), (263, 260, 256, 259), (256, 257, 258, 259), (263, 262, 261, 260), (264, 265, 266, 267), (268, 271, 270, 269), (264, 268, 269, 265), (265, 269, 270, 266), (266, 270, 271, 267), (268, 264, 267, 271), (276, 277, 273, 272), (277, 278, 274, 273), (278, 279, 275, 274), (279, 276, 272, 275), (272, 273, 274, 275), (279, 278, 277, 276), (284, 285, 281, 280), (285, 286, 282, 281), (286, 287, 283, 282), (287, 284, 280, 283), (280, 281, 282, 283), (287, 286, 285, 284), (288, 289, 290, 291), (292, 295, 294, 293), (288, 292, 293, 289), (289, 293, 294, 290), (290, 294, 295, 291), (292, 288, 291, 295), (300, 301, 297, 296), (301, 302, 298, 297), (302, 303, 299, 298), (303, 300, 296, 299), (296, 297, 298, 299), (303, 302, 301, 300), (308, 309, 305, 304), (309, 310, 306, 305), (310, 311, 307, 306), (311, 308, 304, 307), (304, 305, 306, 307), (311, 310, 309, 308), (312, 313, 314, 315), (316, 319, 318, 317), (312, 316, 317, 313), (313, 317, 318, 314), (314, 318, 319, 315), (316, 312, 315, 319), (324, 325, 321, 320), (325, 326, 322, 321), (326, 327, 323, 322), (327, 324, 320, 323), (320, 321, 322, 323), (327, 326, 325, 324), (332, 333, 329, 328), (333, 334, 330, 329), (334, 335, 331, 330), (335, 332, 328, 331), (328, 329, 330, 331), (335, 334, 333, 332), (336, 337, 338, 339), (340, 343, 342, 341), (336, 340, 341, 337), (337, 341, 342, 338), (338, 342, 343, 339), (340, 336, 339, 343), (348, 349, 345, 344), (349, 350, 346, 345), (350, 351, 347, 346), (351, 348, 344, 347), (344, 345, 346, 347), (351, 350, 349, 348), (356, 357, 353, 352), (357, 358, 354, 353), (358, 359, 355, 354), (359, 356, 352, 355), (352, 353, 354, 355), (359, 358, 357, 356), (360, 361, 362, 363), (364, 367, 366, 365), (360, 364, 365, 361), (361, 365, 366, 362), (362, 366, 367, 363), (364, 360, 363, 367), (372, 373, 369, 368), (373, 374, 370, 369), (374, 375, 371, 370), (375, 372, 368, 371), (368, 369, 370, 371), (375, 374, 373, 372), (380, 381, 377, 376), (381, 382, 378, 377), (382, 383, 379, 378), (383, 380, 376, 379), (376, 377, 378, 379), (383, 382, 381, 380), (384, 385, 386, 387), (388, 391, 390, 389), (384, 388, 389, 385), (385, 389, 390, 386), (386, 390, 391, 387), (388, 384, 387, 391), (396, 397, 393, 392), (397, 398, 394, 393), (398, 399, 395, 394), (399, 396, 392, 395), (392, 393, 394, 395), (399, 398, 397, 396), (404, 405, 401, 400), (405, 406, 402, 401), (406, 407, 403, 402), (407, 404, 400, 403), (400, 401, 402, 403), (407, 406, 405, 404), (408, 409, 410, 411), (412, 415, 414, 413), (408, 412, 413, 409), (409, 413, 414, 410), (410, 414, 415, 411), (412, 408, 411, 415), (420, 421, 417, 416), (421, 422, 418, 417), (422, 423, 419, 418), (423, 420, 416, 419), (416, 417, 418, 419), (423, 422, 421, 420), (428, 429, 425, 424), (429, 430, 426, 425), (430, 431, 427, 426), (431, 428, 424, 427), (424, 425, 426, 427), (431, 430, 429, 428), (432, 433, 434, 435), (436, 439, 438, 437), (432, 436, 437, 433), (433, 437, 438, 434), (434, 438, 439, 435), (436, 432, 435, 439), (444, 445, 441, 440), (445, 446, 442, 441), (446, 447, 443, 442), (447, 444, 440, 443), (440, 441, 442, 443), (447, 446, 445, 444), (452, 453, 449, 448), (453, 454, 450, 449), (454, 455, 451, 450), (455, 452, 448, 451), (448, 449, 450, 451), (455, 454, 453, 452), (456, 457, 458, 459), (460, 463, 462, 461), (456, 460, 461, 457), (457, 461, 462, 458), (458, 462, 463, 459), (460, 456, 459, 463), (468, 469, 465, 464), (469, 470, 466, 465), (470, 471, 467, 466), (471, 468, 464, 467), (464, 465, 466, 467), (471, 470, 469, 468), (476, 477, 473, 472), (477, 478, 474, 473), (478, 479, 475, 474), (479, 476, 472, 475), (472, 473, 474, 475), (479, 478, 477, 476), (480, 481, 482, 483), (484, 487, 486, 485), (480, 484, 485, 481), (481, 485, 486, 482), (482, 486, 487, 483), (484, 480, 483, 487), (492, 493, 489, 488), (493, 494, 490, 489), (494, 495, 491, 490), (495, 492, 488, 491), (488, 489, 490, 491), (495, 494, 493, 492), (500, 501, 497, 496), (501, 502, 498, 497), (502, 503, 499, 498), (503, 500, 496, 499), (496, 497, 498, 499), (503, 502, 501, 500), (504, 505, 506, 507), (508, 511, 510, 509), (504, 508, 509, 505), (505, 509, 510, 506), (506, 510, 511, 507), (508, 504, 507, 511), (516, 517, 513, 512), (517, 518, 514, 513), (518, 519, 515, 514), (519, 516, 512, 515), (512, 513, 514, 515), (519, 518, 517, 516), (524, 525, 521, 520), (525, 526, 522, 521), (526, 527, 523, 522), (527, 524, 520, 523), (520, 521, 522, 523), (527, 526, 525, 524), (528, 529, 530, 531), (532, 535, 534, 533), (528, 532, 533, 529), (529, 533, 534, 530), (530, 534, 535, 531), (532, 528, 531, 535), (540, 541, 537, 536), (541, 542, 538, 537), (542, 543, 539, 538), (543, 540, 536, 539), (536, 537, 538, 539), (543, 542, 541, 540), (548, 549, 545, 544), (549, 550, 546, 545), (550, 551, 547, 546), (551, 548, 544, 547), (544, 545, 546, 547), (551, 550, 549, 548), (552, 553, 554, 555), (556, 559, 558, 557), (552, 556, 557, 553), (553, 557, 558, 554), (554, 558, 559, 555), (556, 552, 555, 559), (564, 565, 561, 560), (565, 566, 562, 561), (566, 567, 563, 562), (567, 564, 560, 563), (560, 561, 562, 563), (567, 566, 565, 564), (572, 573, 569, 568), (573, 574, 570, 569), (574, 575, 571, 570), (575, 572, 568, 571), (568, 569, 570, 571), (575, 574, 573, 572), (576, 577, 578, 579), (580, 583, 582, 581), (576, 580, 581, 577), (577, 581, 582, 578), (578, 582, 583, 579), (580, 576, 579, 583), (588, 589, 585, 584), (589, 590, 586, 585), (590, 591, 587, 586), (591, 588, 584, 587), (584, 585, 586, 587), (591, 590, 589, 588), (596, 597, 593, 592), (597, 598, 594, 593), (598, 599, 595, 594), (599, 596, 592, 595), (592, 593, 594, 595), (599, 598, 597, 596), (600, 601, 602, 603), (604, 607, 606, 605), (600, 604, 605, 601), (601, 605, 606, 602), (602, 606, 607, 603), (604, 600, 603, 607), (612, 613, 609, 608), (613, 614, 610, 609), (614, 615, 611, 610), (615, 612, 608, 611), (608, 609, 610, 611), (615, 614, 613, 612), (620, 621, 617, 616), (621, 622, 618, 617), (622, 623, 619, 618), (623, 620, 616, 619), (616, 617, 618, 619), (623, 622, 621, 620), (624, 625, 626, 627), (628, 631, 630, 629), (624, 628, 629, 625), (625, 629, 630, 626), (626, 630, 631, 627), (628, 624, 627, 631), (636, 637, 633, 632), (637, 638, 634, 633), (638, 639, 635, 634), (639, 636, 632, 635), (632, 633, 634, 635), (639, 638, 637, 636), (644, 645, 641, 640), (645, 646, 642, 641), (646, 647, 643, 642), (647, 644, 640, 643), (640, 641, 642, 643), (647, 646, 645, 644), (648, 649, 650, 651), (652, 655, 654, 653), (648, 652, 653, 649), (649, 653, 654, 650), (650, 654, 655, 651), (652, 648, 651, 655), (660, 661, 657, 656), (661, 662, 658, 657), (662, 663, 659, 658), (663, 660, 656, 659), (656, 657, 658, 659), (663, 662, 661, 660), (668, 669, 665, 664), (669, 670, 666, 665), (670, 671, 667, 666), (671, 668, 664, 667), (664, 665, 666, 667), (671, 670, 669, 668), (672, 673, 674, 675), (676, 679, 678, 677), (672, 676, 677, 673), (673, 677, 678, 674), (674, 678, 679, 675), (676, 672, 675, 679), (684, 685, 681, 680), (685, 686, 682, 681), (686, 687, 683, 682), (687, 684, 680, 683), (680, 681, 682, 683), (687, 686, 685, 684), (692, 693, 689, 688), (693, 694, 690, 689), (694, 695, 691, 690), (695, 692, 688, 691), (688, 689, 690, 691), (695, 694, 693, 692), (696, 697, 698, 699), (700, 703, 702, 701), (696, 700, 701, 697), (697, 701, 702, 698), (698, 702, 703, 699), (700, 696, 699, 703), (708, 709, 705, 704), (709, 710, 706, 705), (710, 711, 707, 706), (711, 708, 704, 707), (704, 705, 706, 707), (711, 710, 709, 708), (716, 717, 713, 712), (717, 718, 714, 713), (718, 719, 715, 714), (719, 716, 712, 715), (712, 713, 714, 715), (719, 718, 717, 716), (720, 721, 722, 723), (724, 727, 726, 725), (720, 724, 725, 721), (721, 725, 726, 722), (722, 726, 727, 723), (724, 720, 723, 727), (732, 733, 729, 728), (733, 734, 730, 729), (734, 735, 731, 730), (735, 732, 728, 731), (728, 729, 730, 731), (735, 734, 733, 732), (740, 741, 737, 736), (741, 742, 738, 737), (742, 743, 739, 738), (743, 740, 736, 739), (736, 737, 738, 739), (743, 742, 741, 740), (744, 745, 746, 747), (748, 751, 750, 749), (744, 748, 749, 745), (745, 749, 750, 746), (746, 750, 751, 747), (748, 744, 747, 751), (756, 757, 753, 752), (757, 758, 754, 753), (758, 759, 755, 754), (759, 756, 752, 755), (752, 753, 754, 755), (759, 758, 757, 756), (764, 765, 761, 760), (765, 766, 762, 761), (766, 767, 763, 762), (767, 764, 760, 763), (760, 761, 762, 763), (767, 766, 765, 764), (768, 769, 770, 771), (772, 775, 774, 773), (768, 772, 773, 769), (769, 773, 774, 770), (770, 774, 775, 771), (772, 768, 771, 775), (780, 781, 777, 776), (781, 782, 778, 777), (782, 783, 779, 778), (783, 780, 776, 779), (776, 777, 778, 779), (783, 782, 781, 780), (788, 789, 785, 784), (789, 790, 786, 785), (790, 791, 787, 786), (791, 788, 784, 787), (784, 785, 786, 787), (791, 790, 789, 788), (792, 793, 794, 795), (796, 799, 798, 797), (792, 796, 797, 793), (793, 797, 798, 794), (794, 798, 799, 795), (796, 792, 795, 799), (804, 805, 801, 800), (805, 806, 802, 801), (806, 807, 803, 802), (807, 804, 800, 803), (800, 801, 802, 803), (807, 806, 805, 804), (812, 813, 809, 808), (813, 814, 810, 809), (814, 815, 811, 810), (815, 812, 808, 811), (808, 809, 810, 811), (815, 814, 813, 812), (816, 817, 818, 819), (820, 823, 822, 821), (816, 820, 821, 817), (817, 821, 822, 818), (818, 822, 823, 819), (820, 816, 819, 823), (828, 829, 825, 824), (829, 830, 826, 825), (830, 831, 827, 826), (831, 828, 824, 827), (824, 825, 826, 827), (831, 830, 829, 828), (836, 837, 833, 832), (837, 838, 834, 833), (838, 839, 835, 834), (839, 836, 832, 835), (832, 833, 834, 835), (839, 838, 837, 836), (840, 841, 842, 843), (844, 847, 846, 845), (840, 844, 845, 841), (841, 845, 846, 842), (842, 846, 847, 843), (844, 840, 843, 847), (852, 853, 849, 848), (853, 854, 850, 849), (854, 855, 851, 850), (855, 852, 848, 851), (848, 849, 850, 851), (855, 854, 853, 852), (860, 861, 857, 856), (861, 862, 858, 857), (862, 863, 859, 858), (863, 860, 856, 859), (856, 857, 858, 859), (863, 862, 861, 860), (864, 865, 866, 867), (868, 871, 870, 869), (864, 868, 869, 865), (865, 869, 870, 866), (866, 870, 871, 867), (868, 864, 867, 871), (876, 877, 873, 872), (877, 878, 874, 873), (878, 879, 875, 874), (879, 876, 872, 875), (872, 873, 874, 875), (879, 878, 877, 876), (884, 885, 881, 880), (885, 886, 882, 881), (886, 887, 883, 882), (887, 884, 880, 883), (880, 881, 882, 883), (887, 886, 885, 884), (888, 889, 890, 891), (892, 895, 894, 893), (888, 892, 893, 889), (889, 893, 894, 890), (890, 894, 895, 891), (892, 888, 891, 895), (900, 901, 897, 896), (901, 902, 898, 897), (902, 903, 899, 898), (903, 900, 896, 899), (896, 897, 898, 899), (903, 902, 901, 900), (908, 909, 905, 904), (909, 910, 906, 905), (910, 911, 907, 906), (911, 908, 904, 907), (904, 905, 906, 907), (911, 910, 909, 908), (912, 913, 914, 915), (916, 919, 918, 917), (912, 916, 917, 913), (913, 917, 918, 914), (914, 918, 919, 915), (916, 912, 915, 919), (924, 925, 921, 920), (925, 926, 922, 921), (926, 927, 923, 922), (927, 924, 920, 923), (920, 921, 922, 923), (927, 926, 925, 924), (932, 933, 929, 928), (933, 934, 930, 929), (934, 935, 931, 930), (935, 932, 928, 931), (928, 929, 930, 931), (935, 934, 933, 932), (936, 937, 938, 939), (940, 943, 942, 941), (936, 940, 941, 937), (937, 941, 942, 938), (938, 942, 943, 939), (940, 936, 939, 943), (948, 949, 945, 944), (949, 950, 946, 945), (950, 951, 947, 946), (951, 948, 944, 947), (944, 945, 946, 947), (951, 950, 949, 948), (956, 957, 953, 952), (957, 958, 954, 953), (958, 959, 955, 954), (959, 956, 952, 955), (952, 953, 954, 955), (959, 958, 957, 956), (960, 961, 962, 963), (964, 967, 966, 965), (960, 964, 965, 961), (961, 965, 966, 962), (962, 966, 967, 963), (964, 960, 963, 967), (972, 973, 969, 968), (973, 974, 970, 969), (974, 975, 971, 970), (975, 972, 968, 971), (968, 969, 970, 971), (975, 974, 973, 972), (980, 981, 977, 976), (981, 982, 978, 977), (982, 983, 979, 978), (983, 980, 976, 979), (976, 977, 978, 979), (983, 982, 981, 980), (984, 985, 986, 987), (988, 991, 990, 989), (984, 988, 989, 985), (985, 989, 990, 986), (986, 990, 991, 987), (988, 984, 987, 991), (996, 997, 993, 992), (997, 998, 994, 993), (998, 999, 995, 994), (999, 996, 992, 995), (992, 993, 994, 995), (999, 998, 997, 996), (1004, 1005, 1001, 1000), (1005, 1006, 1002, 1001), (1006, 1007, 1003, 1002), (1007, 1004, 1000, 1003), (1000, 1001, 1002, 1003), (1007, 1006, 1005, 1004), (1008, 1009, 1010, 1011), (1012, 1015, 1014, 1013), (1008, 1012, 1013, 1009), (1009, 1013, 1014, 1010), (1010, 1014, 1015, 1011), (1012, 1008, 1011, 1015), (1020, 1021, 1017, 1016), (1021, 1022, 1018, 1017), (1022, 1023, 1019, 1018), (1023, 1020, 1016, 1019), (1016, 1017, 1018, 1019), (1023, 1022, 1021, 1020), (1028, 1029, 1025, 1024), (1029, 1030, 1026, 1025), (1030, 1031, 1027, 1026), (1031, 1028, 1024, 1027), (1024, 1025, 1026, 1027), (1031, 1030, 1029, 1028), (1032, 1033, 1034, 1035), (1036, 1039, 1038, 1037), (1032, 1036, 1037, 1033), (1033, 1037, 1038, 1034), (1034, 1038, 1039, 1035), (1036, 1032, 1035, 1039), (1044, 1045, 1041, 1040), (1045, 1046, 1042, 1041), (1046, 1047, 1043, 1042), (1047, 1044, 1040, 1043), (1040, 1041, 1042, 1043), (1047, 1046, 1045, 1044), (1052, 1053, 1049, 1048), (1053, 1054, 1050, 1049), (1054, 1055, 1051, 1050), (1055, 1052, 1048, 1051), (1048, 1049, 1050, 1051), (1055, 1054, 1053, 1052), (1056, 1057, 1058, 1059), (1060, 1063, 1062, 1061), (1056, 1060, 1061, 1057), (1057, 1061, 1062, 1058), (1058, 1062, 1063, 1059), (1060, 1056, 1059, 1063), (1068, 1069, 1065, 1064), (1069, 1070, 1066, 1065), (1070, 1071, 1067, 1066), (1071, 1068, 1064, 1067), (1064, 1065, 1066, 1067), (1071, 1070, 1069, 1068), (1076, 1077, 1073, 1072), (1077, 1078, 1074, 1073), (1078, 1079, 1075, 1074), (1079, 1076, 1072, 1075), (1072, 1073, 1074, 1075), (1079, 1078, 1077, 1076), (1080, 1081, 1082, 1083), (1084, 1087, 1086, 1085), (1080, 1084, 1085, 1081), (1081, 1085, 1086, 1082), (1082, 1086, 1087, 1083), (1084, 1080, 1083, 1087), (1092, 1093, 1089, 1088), (1093, 1094, 1090, 1089), (1094, 1095, 1091, 1090), (1095, 1092, 1088, 1091), (1088, 1089, 1090, 1091), (1095, 1094, 1093, 1092), (1100, 1101, 1097, 1096), (1101, 1102, 1098, 1097), (1102, 1103, 1099, 1098), (1103, 1100, 1096, 1099), (1096, 1097, 1098, 1099), (1103, 1102, 1101, 1100), (1104, 1105, 1106, 1107), (1108, 1111, 1110, 1109), (1104, 1108, 1109, 1105), (1105, 1109, 1110, 1106), (1106, 1110, 1111, 1107), (1108, 1104, 1107, 1111), (1116, 1117, 1113, 1112), (1117, 1118, 1114, 1113), (1118, 1119, 1115, 1114), (1119, 1116, 1112, 1115), (1112, 1113, 1114, 1115), (1119, 1118, 1117, 1116), (1124, 1125, 1121, 1120), (1125, 1126, 1122, 1121), (1126, 1127, 1123, 1122), (1127, 1124, 1120, 1123), (1120, 1121, 1122, 1123), (1127, 1126, 1125, 1124), (1128, 1129, 1130, 1131), (1132, 1135, 1134, 1133), (1128, 1132, 1133, 1129), (1129, 1133, 1134, 1130), (1130, 1134, 1135, 1131), (1132, 1128, 1131, 1135), (1140, 1141, 1137, 1136), (1141, 1142, 1138, 1137), (1142, 1143, 1139, 1138), (1143, 1140, 1136, 1139), (1136, 1137, 1138, 1139), (1143, 1142, 1141, 1140), (1148, 1149, 1145, 1144), (1149, 1150, 1146, 1145), (1150, 1151, 1147, 1146), (1151, 1148, 1144, 1147), (1144, 1145, 1146, 1147), (1151, 1150, 1149, 1148), (1152, 1153, 1154, 1155), (1156, 1159, 1158, 1157), (1152, 1156, 1157, 1153), (1153, 1157, 1158, 1154), (1154, 1158, 1159, 1155), (1156, 1152, 1155, 1159), (1164, 1165, 1161, 1160), (1165, 1166, 1162, 1161), (1166, 1167, 1163, 1162), (1167, 1164, 1160, 1163), (1160, 1161, 1162, 1163), (1167, 1166, 1165, 1164), (1172, 1173, 1169, 1168), (1173, 1174, 1170, 1169), (1174, 1175, 1171, 1170), (1175, 1172, 1168, 1171), (1168, 1169, 1170, 1171), (1175, 1174, 1173, 1172), (1180, 1181, 1177, 1176), (1181, 1182, 1178, 1177), (1182, 1183, 1179, 1178), (1183, 1180, 1176, 1179), (1176, 1177, 1178, 1179), (1183, 1182, 1181, 1180), (1188, 1189, 1185, 1184), (1189, 1190, 1186, 1185), (1190, 1191, 1187, 1186), (1191, 1188, 1184, 1187), (1184, 1185, 1186, 1187), (1191, 1190, 1189, 1188)])
me_redil.materials.append(mat_blancomad)
me_redil.use_remesh_preserve_volume = False
me_redil.use_remesh_preserve_attributes = False
me_redil.use_mirror_vertex_groups = False
me_redil.update()

# ---- objects
ob_lamp = bpy.data.objects.new('Lamp', light_lamp)
ob_camera = bpy.data.objects.new('Camera', cam_camera)
ob_redil = bpy.data.objects.new('Redil', me_redil)

# ---- transforms, parenting, visibility, modifiers, constraints
ob_lamp.location = (-1.886, 2.431, 2.947)
ob_lamp.rotation_euler = (0.6503, 0.05522, 1.866)
ob_lamp.lock_rotations_4d = False
ob_lamp.empty_display_type = 'ARROWS'
ob_lamp.color = (0.0, 0.0, 0.0, 0.0)
ob_lamp.lineart.crease_threshold = 0.0
ob_camera.location = (7.481, -6.508, 5.344)
ob_camera.rotation_euler = (1.109, 0.01082, 0.8149)
ob_camera.lock_rotations_4d = False
ob_camera.empty_display_type = 'ARROWS'
ob_camera.color = (0.0, 0.0, 0.0, 0.0)
ob_camera.display_type = 'WIRE'
ob_camera.lineart.crease_threshold = 0.0
ob_redil.location = (-0.506, 7.369, 0.0)
ob_redil.lineart.crease_threshold = 0.0

# ---- collection membership
col_collection_1.objects.link(ob_lamp)
col_collection_1.objects.link(ob_camera)
col_collection_1.objects.link(ob_redil)

# ---- scene / render settings (as saved in the file)
scene.camera = ob_camera
scene.frame_start = 1; scene.frame_end = 250; scene.frame_set(1)
scene.render.engine = 'BLENDER_EEVEE_NEXT'
scene.render.image_settings.compression = 90
scene.render.resolution_percentage = 50
scene.render.dither_intensity = 0.0
scene.cycles.use_denoising = False
scene.cycles.samples = 10
scene.cycles.sampling_pattern = 'TABULATED_SOBOL'
scene.cycles.light_sampling_threshold = 0.0
scene.cycles.use_adaptive_sampling = False
scene.cycles.use_light_tree = False
scene.cycles.blur_glossy = 0.0
scene.cycles.volume_bounces = 1
scene.cycles.pixel_filter_type = 'GAUSSIAN'
scene.cycles.sample_clamp_indirect = 0.0
scene.view_settings.view_transform = 'Standard'
bpy.context.view_layer.update()
